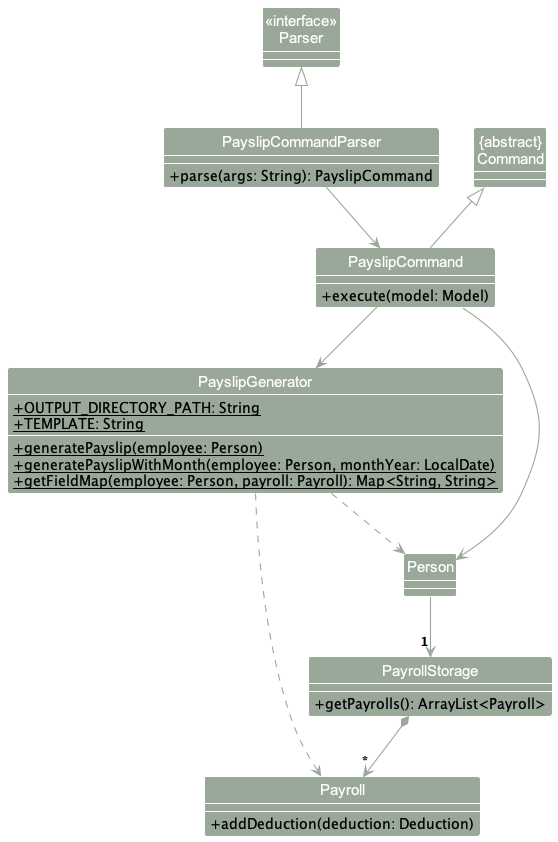

The diagram above was rendered by PlantUML. Its source (embedded in the PNG):
@startuml
!include style.puml
hide circle
skinparam classAttributeIconSize 0
skinparam arrowThickness 1.1
skinparam arrowColor PERSON_COLOR
skinparam classBackgroundColor PERSON_COLOR
show method
show attribute

Class "<<interface>>\nParser" as Parser
Class "{abstract}\nCommand" as Command
Class PayslipCommandParser {
    +parse(args: String): PayslipCommand
}
Class PayslipCommand {
    +execute(model: Model)
}
Class PayslipGenerator {
    +{static}OUTPUT_DIRECTORY_PATH: String
    +{static}TEMPLATE: String
    +{static}generatePayslip(employee: Person)
    +{static}generatePayslipWithMonth(employee: Person, monthYear: LocalDate)
    +{static}getFieldMap(employee: Person, payroll: Payroll): Map<String, String>
}
Class PayrollStorage {
    +getPayrolls(): ArrayList<Payroll>
}
Class Payroll {
    +addDeduction(deduction: Deduction)
}

Parser <|-- PayslipCommandParser
Command <|-- PayslipCommand
PayslipCommandParser --> PayslipCommand
PayslipGenerator ..> Person
PayslipCommand --> Person
PayslipCommand --> PayslipGenerator
Person --> "1" PayrollStorage
PayrollStorage *--> "*" Payroll
PayslipGenerator ..> Payroll

@enduml